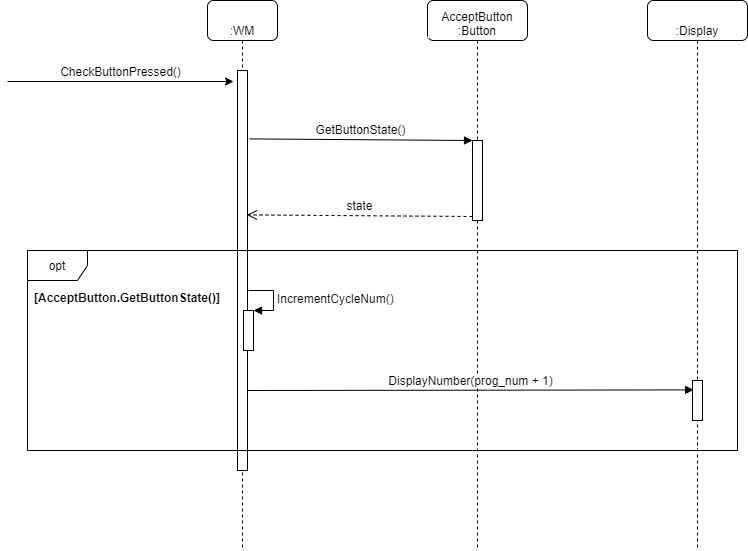

The diagram above was exported from draw.io. Its source (the exported page's mxGraphModel, read from the mxfile embedded in the PNG):
<mxGraphModel dx="7368" dy="482" grid="1" gridSize="10" guides="1" tooltips="1" connect="1" arrows="1" fold="1" page="1" pageScale="1" pageWidth="3300" pageHeight="4681" math="0" shadow="0">
  <root>
    <mxCell id="iQBMLgyXKJbmoMzjEPbp-0" />
    <mxCell id="iQBMLgyXKJbmoMzjEPbp-1" parent="iQBMLgyXKJbmoMzjEPbp-0" />
    <mxCell id="KUDMO_4Erdh36U7yMcOX-0" value=":WM" style="shape=umlLifeline;perimeter=lifelinePerimeter;whiteSpace=wrap;html=1;container=1;collapsible=0;recursiveResize=0;outlineConnect=0;rounded=1;shadow=0;comic=0;labelBackgroundColor=#ffffff;strokeColor=#000000;strokeWidth=1;fillColor=#FFFFFF;fontFamily=Helvetica;fontSize=12;fontColor=#000000;align=center;verticalAlign=bottom;" vertex="1" parent="iQBMLgyXKJbmoMzjEPbp-1">
      <mxGeometry x="-6150" y="130" width="70" height="550" as="geometry" />
    </mxCell>
    <mxCell id="KUDMO_4Erdh36U7yMcOX-1" value="CheckButtonPressed()" style="endArrow=classic;html=1;fontFamily=Helvetica;fontSize=12;labelBackgroundColor=#ffffff;verticalAlign=bottom;" edge="1" parent="iQBMLgyXKJbmoMzjEPbp-1">
      <mxGeometry width="50" height="50" relative="1" as="geometry">
        <mxPoint x="-6350" y="210.99999999999977" as="sourcePoint" />
        <mxPoint x="-6124" y="210.99999999999977" as="targetPoint" />
      </mxGeometry>
    </mxCell>
    <mxCell id="KUDMO_4Erdh36U7yMcOX-2" value="" style="html=1;points=[];perimeter=orthogonalPerimeter;labelBackgroundColor=#ffffff;fontFamily=Helvetica;fontSize=12;" vertex="1" parent="iQBMLgyXKJbmoMzjEPbp-1">
      <mxGeometry x="-6120" y="200" width="10" height="400" as="geometry" />
    </mxCell>
    <mxCell id="jYZvmNO3rRGGOROu8OEf-0" value="AcceptButton :Button" style="shape=umlLifeline;perimeter=lifelinePerimeter;whiteSpace=wrap;html=1;container=1;collapsible=0;recursiveResize=0;outlineConnect=0;rounded=1;shadow=0;comic=0;labelBackgroundColor=#ffffff;strokeColor=#000000;strokeWidth=1;fillColor=#FFFFFF;fontFamily=Helvetica;fontSize=12;fontColor=#000000;align=center;verticalAlign=bottom;" vertex="1" parent="iQBMLgyXKJbmoMzjEPbp-1">
      <mxGeometry x="-5930" y="130" width="100" height="550" as="geometry" />
    </mxCell>
    <mxCell id="WIjgwYLnyfEf2RVV2KcA-0" value="" style="html=1;points=[];perimeter=orthogonalPerimeter;fontFamily=Helvetica;fontSize=12;labelBackgroundColor=#ffffff;verticalAlign=bottom;" vertex="1" parent="jYZvmNO3rRGGOROu8OEf-0">
      <mxGeometry x="45" y="140" width="10" height="80" as="geometry" />
    </mxCell>
    <mxCell id="WNmaSfjYDOM72gnIsL-c-0" value=":Display" style="shape=umlLifeline;perimeter=lifelinePerimeter;whiteSpace=wrap;html=1;container=1;collapsible=0;recursiveResize=0;outlineConnect=0;rounded=1;shadow=0;comic=0;labelBackgroundColor=#ffffff;strokeColor=#000000;strokeWidth=1;fillColor=#FFFFFF;fontFamily=Helvetica;fontSize=12;fontColor=#000000;align=center;verticalAlign=bottom;" vertex="1" parent="iQBMLgyXKJbmoMzjEPbp-1">
      <mxGeometry x="-5710" y="130" width="100" height="550" as="geometry" />
    </mxCell>
    <mxCell id="WNmaSfjYDOM72gnIsL-c-1" value="" style="html=1;points=[];perimeter=orthogonalPerimeter;fontFamily=Helvetica;fontSize=12;labelBackgroundColor=#ffffff;verticalAlign=bottom;" vertex="1" parent="WNmaSfjYDOM72gnIsL-c-0">
      <mxGeometry x="45" y="380" width="10" height="40" as="geometry" />
    </mxCell>
    <mxCell id="WIjgwYLnyfEf2RVV2KcA-1" value="GetButtonState()" style="html=1;verticalAlign=bottom;endArrow=block;entryX=0;entryY=0;fontFamily=Helvetica;fontSize=12;labelBackgroundColor=#ffffff;exitX=1.222;exitY=0.171;exitDx=0;exitDy=0;exitPerimeter=0;" edge="1" parent="iQBMLgyXKJbmoMzjEPbp-1" target="WIjgwYLnyfEf2RVV2KcA-0" source="KUDMO_4Erdh36U7yMcOX-2">
      <mxGeometry relative="1" as="geometry">
        <mxPoint x="-6080" y="270" as="sourcePoint" />
      </mxGeometry>
    </mxCell>
    <mxCell id="WIjgwYLnyfEf2RVV2KcA-2" value="state" style="html=1;verticalAlign=bottom;endArrow=open;dashed=1;endSize=8;exitX=0;exitY=0.95;fontFamily=Helvetica;fontSize=12;labelBackgroundColor=#ffffff;entryX=0.944;entryY=0.361;entryDx=0;entryDy=0;entryPerimeter=0;" edge="1" parent="iQBMLgyXKJbmoMzjEPbp-1" source="WIjgwYLnyfEf2RVV2KcA-0" target="KUDMO_4Erdh36U7yMcOX-2">
      <mxGeometry relative="1" as="geometry">
        <mxPoint x="-6080" y="345.9999999999998" as="targetPoint" />
      </mxGeometry>
    </mxCell>
    <mxCell id="lhbg7w-aPRgANnxE2ZJu-0" value="" style="html=1;points=[];perimeter=orthogonalPerimeter;labelBackgroundColor=#ffffff;fontFamily=Helvetica;fontSize=7;" vertex="1" parent="iQBMLgyXKJbmoMzjEPbp-1">
      <mxGeometry x="-6114" y="440" width="10" height="40" as="geometry" />
    </mxCell>
    <mxCell id="lhbg7w-aPRgANnxE2ZJu-1" value="IncrementCycleNum()" style="edgeStyle=orthogonalEdgeStyle;html=1;align=left;spacingLeft=2;endArrow=block;rounded=0;entryX=1;entryY=0;labelBackgroundColor=#ffffff;fontFamily=Helvetica;fontSize=12;" edge="1" target="lhbg7w-aPRgANnxE2ZJu-0" parent="iQBMLgyXKJbmoMzjEPbp-1">
      <mxGeometry relative="1" as="geometry">
        <mxPoint x="-6109" y="420" as="sourcePoint" />
        <Array as="points">
          <mxPoint x="-6084" y="420" />
        </Array>
      </mxGeometry>
    </mxCell>
    <mxCell id="lhbg7w-aPRgANnxE2ZJu-2" value="DisplayNumber(prog_num + 1)" style="html=1;verticalAlign=bottom;endArrow=block;labelBackgroundColor=#ffffff;fontFamily=Helvetica;fontSize=12;entryX=0.111;entryY=0.235;entryDx=0;entryDy=0;entryPerimeter=0;" edge="1" parent="iQBMLgyXKJbmoMzjEPbp-1" target="WNmaSfjYDOM72gnIsL-c-1">
      <mxGeometry width="80" relative="1" as="geometry">
        <mxPoint x="-6110" y="520" as="sourcePoint" />
        <mxPoint x="-5720" y="520" as="targetPoint" />
      </mxGeometry>
    </mxCell>
    <mxCell id="QEl1cwrAQZYCGG7TcKae-0" value="opt" style="shape=umlFrame;whiteSpace=wrap;html=1;labelBackgroundColor=#ffffff;fontFamily=Helvetica;fontSize=12;" vertex="1" parent="iQBMLgyXKJbmoMzjEPbp-1">
      <mxGeometry x="-6330" y="380" width="710" height="200" as="geometry" />
    </mxCell>
    <mxCell id="QEl1cwrAQZYCGG7TcKae-1" value="[AcceptButton.GetButtonState()]" style="text;align=center;fontStyle=1;verticalAlign=middle;spacingLeft=3;spacingRight=3;strokeColor=none;rotatable=0;points=[[0,0.5],[1,0.5]];portConstraint=eastwest;labelBackgroundColor=#ffffff;fontFamily=Helvetica;fontSize=12;" vertex="1" parent="iQBMLgyXKJbmoMzjEPbp-1">
      <mxGeometry x="-6270" y="414" width="80" height="26" as="geometry" />
    </mxCell>
  </root>
</mxGraphModel>